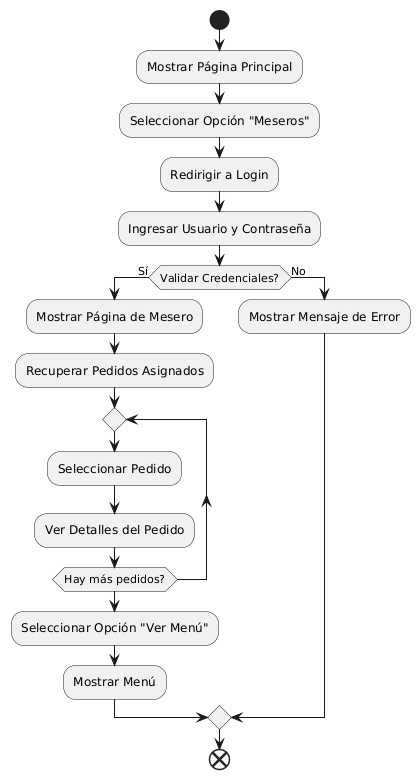

The diagram above was rendered by PlantUML. Its source (embedded in the PNG):
@startuml
start
:Mostrar Página Principal;
:Seleccionar Opción "Meseros";
:Redirigir a Login;
:Ingresar Usuario y Contraseña;
if (Validar Credenciales?) then (Sí)
    :Mostrar Página de Mesero;
    :Recuperar Pedidos Asignados;
    repeat
        :Seleccionar Pedido;
        :Ver Detalles del Pedido;
    repeat while (Hay más pedidos?)

    :Seleccionar Opción "Ver Menú";
    :Mostrar Menú;
else (No)
    :Mostrar Mensaje de Error;
endif
end
@enduml